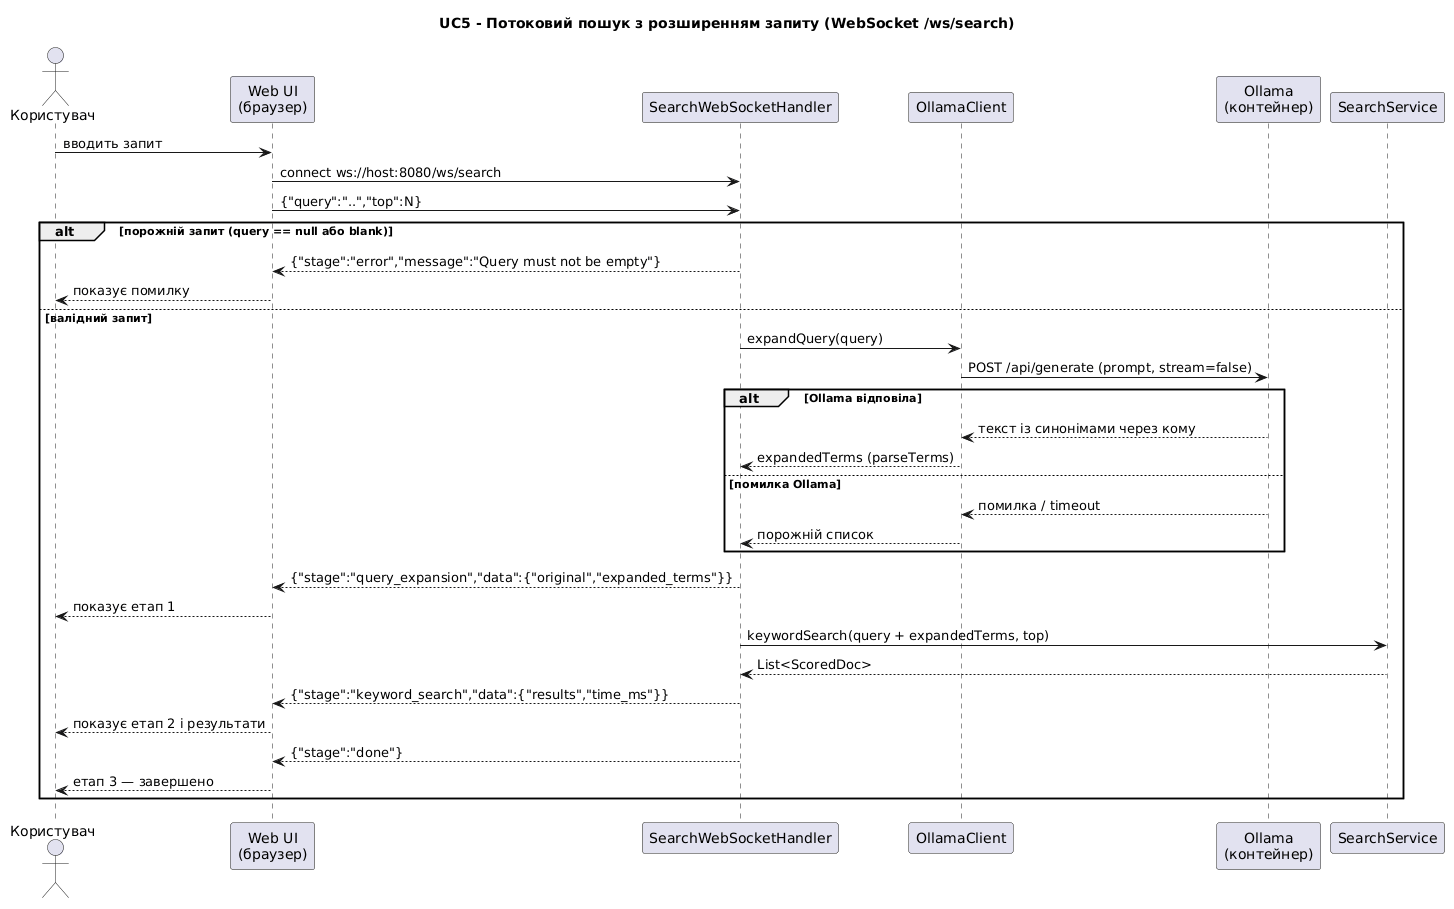

The diagram above was rendered by PlantUML. Its source (embedded in the PNG):
@startuml
title UC5 - Потоковий пошук з розширенням запиту (WebSocket /ws/search)
actor Користувач
participant "Web UI\n(браузер)" as Client
participant SearchWebSocketHandler as WS
participant OllamaClient
participant "Ollama\n(контейнер)" as Ollama
participant SearchService

Користувач -> Client : вводить запит
Client -> WS : connect ws://host:8080/ws/search
Client -> WS : {"query":"..","top":N}

alt порожній запит (query == null або blank)
  WS --> Client : {"stage":"error","message":"Query must not be empty"}
  Client --> Користувач : показує помилку
else валідний запит
  WS -> OllamaClient : expandQuery(query)
  OllamaClient -> Ollama : POST /api/generate (prompt, stream=false)
  alt Ollama відповіла
    Ollama --> OllamaClient : текст із синонімами через кому
    OllamaClient --> WS : expandedTerms (parseTerms)
  else помилка Ollama
    Ollama --> OllamaClient : помилка / timeout
    OllamaClient --> WS : порожній список
  end
  WS --> Client : {"stage":"query_expansion","data":{"original","expanded_terms"}}
  Client --> Користувач : показує етап 1

  WS -> SearchService : keywordSearch(query + expandedTerms, top)
  SearchService --> WS : List<ScoredDoc>
  WS --> Client : {"stage":"keyword_search","data":{"results","time_ms"}}
  Client --> Користувач : показує етап 2 і результати

  WS --> Client : {"stage":"done"}
  Client --> Користувач : етап 3 — завершено
end
@enduml